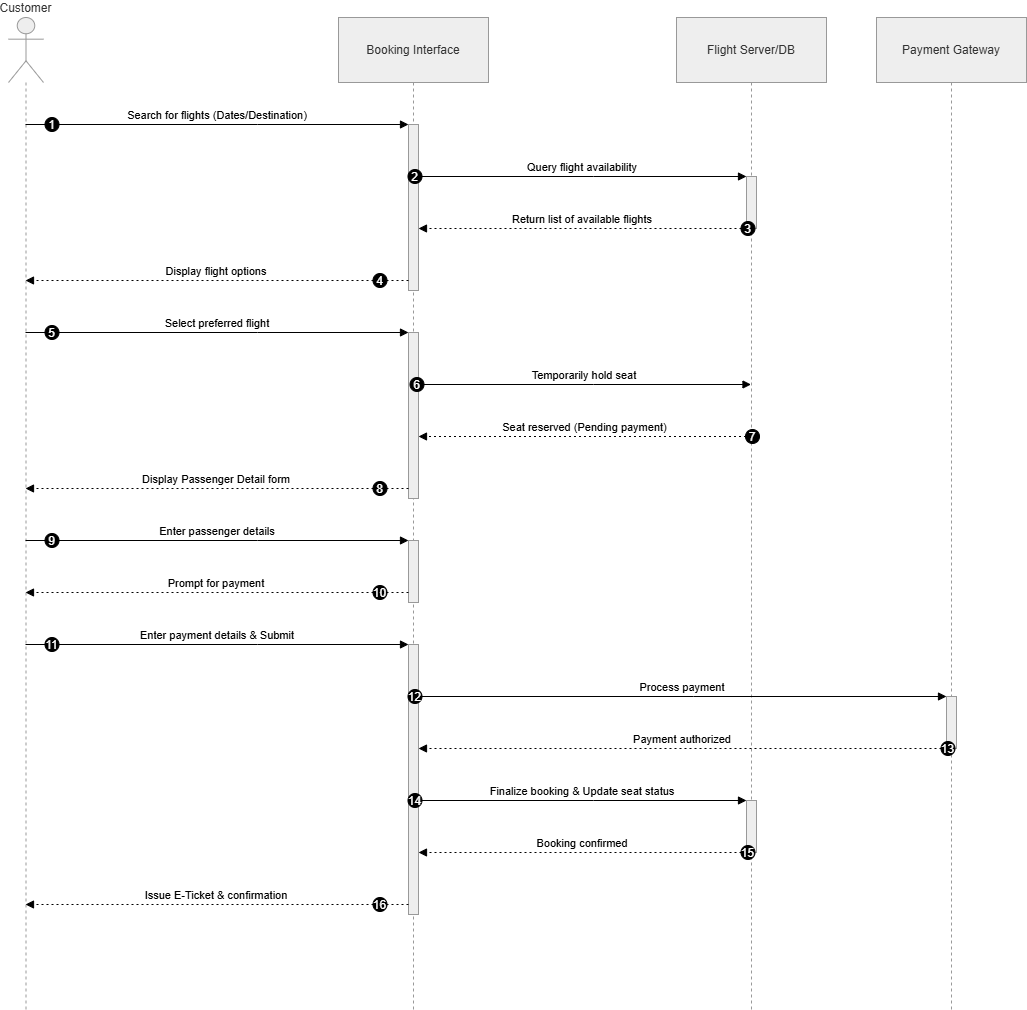

The diagram above was exported from draw.io. Its source (the exported page's mxGraphModel, read from the mxfile embedded in the PNG):
<mxGraphModel dx="1099" dy="473" grid="1" gridSize="10" guides="1" tooltips="1" connect="1" arrows="1" fold="1" page="1" pageScale="1" pageWidth="850" pageHeight="1100" math="0" shadow="0">
  <root>
    <mxCell id="0" />
    <mxCell id="1" parent="0" />
    <mxCell id="8_PX7y8ziXa28JIlD47y-45" parent="1" style="shape=umlLifeline;perimeter=lifelinePerimeter;whiteSpace=wrap;container=1;dropTarget=0;collapsible=0;recursiveResize=0;outlineConnect=0;portConstraint=eastwest;newEdgeStyle={&quot;edgeStyle&quot;:&quot;elbowEdgeStyle&quot;,&quot;elbow&quot;:&quot;vertical&quot;,&quot;curved&quot;:0,&quot;rounded&quot;:0};participant=umlActor;verticalAlign=bottom;labelPosition=center;verticalLabelPosition=top;align=center;size=65;fillColor=light-dark(#eeeeee,#1f2020);strokeColor=light-dark(#999999,#cccccc);fontColor=light-dark(#333333,#cccccc);" value="Customer" vertex="1">
      <mxGeometry height="992" width="35" x="20" y="20" as="geometry" />
    </mxCell>
    <mxCell id="8_PX7y8ziXa28JIlD47y-46" parent="1" style="shape=umlLifeline;perimeter=lifelinePerimeter;whiteSpace=wrap;container=1;dropTarget=0;collapsible=0;recursiveResize=0;outlineConnect=0;portConstraint=eastwest;newEdgeStyle={&quot;edgeStyle&quot;:&quot;elbowEdgeStyle&quot;,&quot;elbow&quot;:&quot;vertical&quot;,&quot;curved&quot;:0,&quot;rounded&quot;:0};size=65;fillColor=light-dark(#eeeeee,#1f2020);strokeColor=light-dark(#999999,#cccccc);fontColor=light-dark(#333333,#cccccc);" value="Booking Interface" vertex="1">
      <mxGeometry height="992" width="150" x="350" y="20" as="geometry" />
    </mxCell>
    <mxCell id="8_PX7y8ziXa28JIlD47y-47" parent="8_PX7y8ziXa28JIlD47y-46" style="points=[];perimeter=orthogonalPerimeter;outlineConnect=0;targetShapes=umlLifeline;portConstraint=eastwest;newEdgeStyle={&quot;edgeStyle&quot;:&quot;elbowEdgeStyle&quot;,&quot;elbow&quot;:&quot;vertical&quot;,&quot;curved&quot;:0,&quot;rounded&quot;:0};fillColor=light-dark(#eeeeee,#1f2020);strokeColor=light-dark(#999999,#cccccc);fontColor=light-dark(#333333,#cccccc);" value="" vertex="1">
      <mxGeometry height="166" width="10" x="70" y="107" as="geometry" />
    </mxCell>
    <mxCell id="8_PX7y8ziXa28JIlD47y-48" parent="8_PX7y8ziXa28JIlD47y-46" style="points=[];perimeter=orthogonalPerimeter;outlineConnect=0;targetShapes=umlLifeline;portConstraint=eastwest;newEdgeStyle={&quot;edgeStyle&quot;:&quot;elbowEdgeStyle&quot;,&quot;elbow&quot;:&quot;vertical&quot;,&quot;curved&quot;:0,&quot;rounded&quot;:0};fillColor=light-dark(#eeeeee,#1f2020);strokeColor=light-dark(#999999,#cccccc);fontColor=light-dark(#333333,#cccccc);" value="" vertex="1">
      <mxGeometry height="166" width="10" x="70" y="315" as="geometry" />
    </mxCell>
    <mxCell id="8_PX7y8ziXa28JIlD47y-49" parent="8_PX7y8ziXa28JIlD47y-46" style="points=[];perimeter=orthogonalPerimeter;outlineConnect=0;targetShapes=umlLifeline;portConstraint=eastwest;newEdgeStyle={&quot;edgeStyle&quot;:&quot;elbowEdgeStyle&quot;,&quot;elbow&quot;:&quot;vertical&quot;,&quot;curved&quot;:0,&quot;rounded&quot;:0};fillColor=light-dark(#eeeeee,#1f2020);strokeColor=light-dark(#999999,#cccccc);fontColor=light-dark(#333333,#cccccc);" value="" vertex="1">
      <mxGeometry height="62" width="10" x="70" y="523" as="geometry" />
    </mxCell>
    <mxCell id="8_PX7y8ziXa28JIlD47y-50" parent="8_PX7y8ziXa28JIlD47y-46" style="points=[];perimeter=orthogonalPerimeter;outlineConnect=0;targetShapes=umlLifeline;portConstraint=eastwest;newEdgeStyle={&quot;edgeStyle&quot;:&quot;elbowEdgeStyle&quot;,&quot;elbow&quot;:&quot;vertical&quot;,&quot;curved&quot;:0,&quot;rounded&quot;:0};fillColor=light-dark(#eeeeee,#1f2020);strokeColor=light-dark(#999999,#cccccc);fontColor=light-dark(#333333,#cccccc);" value="" vertex="1">
      <mxGeometry height="270" width="10" x="70" y="627" as="geometry" />
    </mxCell>
    <mxCell id="8_PX7y8ziXa28JIlD47y-51" parent="1" style="shape=umlLifeline;perimeter=lifelinePerimeter;whiteSpace=wrap;container=1;dropTarget=0;collapsible=0;recursiveResize=0;outlineConnect=0;portConstraint=eastwest;newEdgeStyle={&quot;edgeStyle&quot;:&quot;elbowEdgeStyle&quot;,&quot;elbow&quot;:&quot;vertical&quot;,&quot;curved&quot;:0,&quot;rounded&quot;:0};size=65;fillColor=light-dark(#eeeeee,#1f2020);strokeColor=light-dark(#999999,#cccccc);fontColor=light-dark(#333333,#cccccc);" value="Flight Server/DB" vertex="1">
      <mxGeometry height="992" width="150" x="688" y="20" as="geometry" />
    </mxCell>
    <mxCell id="8_PX7y8ziXa28JIlD47y-52" parent="8_PX7y8ziXa28JIlD47y-51" style="points=[];perimeter=orthogonalPerimeter;outlineConnect=0;targetShapes=umlLifeline;portConstraint=eastwest;newEdgeStyle={&quot;edgeStyle&quot;:&quot;elbowEdgeStyle&quot;,&quot;elbow&quot;:&quot;vertical&quot;,&quot;curved&quot;:0,&quot;rounded&quot;:0};fillColor=light-dark(#eeeeee,#1f2020);strokeColor=light-dark(#999999,#cccccc);fontColor=light-dark(#333333,#cccccc);" value="" vertex="1">
      <mxGeometry height="52" width="10" x="70" y="159" as="geometry" />
    </mxCell>
    <mxCell id="8_PX7y8ziXa28JIlD47y-53" parent="8_PX7y8ziXa28JIlD47y-51" style="points=[];perimeter=orthogonalPerimeter;outlineConnect=0;targetShapes=umlLifeline;portConstraint=eastwest;newEdgeStyle={&quot;edgeStyle&quot;:&quot;elbowEdgeStyle&quot;,&quot;elbow&quot;:&quot;vertical&quot;,&quot;curved&quot;:0,&quot;rounded&quot;:0};fillColor=light-dark(#eeeeee,#1f2020);strokeColor=light-dark(#999999,#cccccc);fontColor=light-dark(#333333,#cccccc);" value="" vertex="1">
      <mxGeometry height="52" width="10" x="70" y="783" as="geometry" />
    </mxCell>
    <mxCell id="8_PX7y8ziXa28JIlD47y-54" parent="1" style="shape=umlLifeline;perimeter=lifelinePerimeter;whiteSpace=wrap;container=1;dropTarget=0;collapsible=0;recursiveResize=0;outlineConnect=0;portConstraint=eastwest;newEdgeStyle={&quot;edgeStyle&quot;:&quot;elbowEdgeStyle&quot;,&quot;elbow&quot;:&quot;vertical&quot;,&quot;curved&quot;:0,&quot;rounded&quot;:0};size=65;fillColor=light-dark(#eeeeee,#1f2020);strokeColor=light-dark(#999999,#cccccc);fontColor=light-dark(#333333,#cccccc);" value="Payment Gateway" vertex="1">
      <mxGeometry height="992" width="150" x="888" y="20" as="geometry" />
    </mxCell>
    <mxCell id="8_PX7y8ziXa28JIlD47y-55" parent="8_PX7y8ziXa28JIlD47y-54" style="points=[];perimeter=orthogonalPerimeter;outlineConnect=0;targetShapes=umlLifeline;portConstraint=eastwest;newEdgeStyle={&quot;edgeStyle&quot;:&quot;elbowEdgeStyle&quot;,&quot;elbow&quot;:&quot;vertical&quot;,&quot;curved&quot;:0,&quot;rounded&quot;:0};fillColor=light-dark(#eeeeee,#1f2020);strokeColor=light-dark(#999999,#cccccc);fontColor=light-dark(#333333,#cccccc);" value="" vertex="1">
      <mxGeometry height="52" width="10" x="70" y="679" as="geometry" />
    </mxCell>
    <mxCell id="8_PX7y8ziXa28JIlD47y-56" edge="1" parent="1" source="8_PX7y8ziXa28JIlD47y-45" style="verticalAlign=bottom;edgeStyle=elbowEdgeStyle;elbow=vertical;curved=0;rounded=0;endArrow=block;" target="8_PX7y8ziXa28JIlD47y-47" value="Search for flights (Dates/Destination)">
      <mxGeometry relative="1" as="geometry">
        <Array as="points">
          <mxPoint x="269" y="127" />
        </Array>
      </mxGeometry>
    </mxCell>
    <mxCell id="8_PX7y8ziXa28JIlD47y-57" parent="8_PX7y8ziXa28JIlD47y-56" style="ellipse;aspect=fixed;fillColor=#000000;align=center;fontColor=#FFFFFF;" value="1" vertex="1">
      <mxGeometry height="14" relative="1" width="14" as="geometry">
        <mxPoint x="-172.5" y="-7" as="offset" />
      </mxGeometry>
    </mxCell>
    <mxCell id="8_PX7y8ziXa28JIlD47y-58" edge="1" parent="1" source="8_PX7y8ziXa28JIlD47y-47" style="verticalAlign=bottom;edgeStyle=elbowEdgeStyle;elbow=vertical;curved=0;rounded=0;endArrow=block;" target="8_PX7y8ziXa28JIlD47y-52" value="Query flight availability">
      <mxGeometry relative="1" as="geometry">
        <Array as="points">
          <mxPoint x="605" y="179" />
        </Array>
      </mxGeometry>
    </mxCell>
    <mxCell id="8_PX7y8ziXa28JIlD47y-59" parent="8_PX7y8ziXa28JIlD47y-58" style="ellipse;aspect=fixed;fillColor=#000000;align=center;fontColor=#FFFFFF;" value="2" vertex="1">
      <mxGeometry height="14" relative="1" width="14" as="geometry">
        <mxPoint x="-174.5" y="-7" as="offset" />
      </mxGeometry>
    </mxCell>
    <mxCell id="8_PX7y8ziXa28JIlD47y-60" edge="1" parent="1" source="8_PX7y8ziXa28JIlD47y-52" style="verticalAlign=bottom;edgeStyle=elbowEdgeStyle;elbow=vertical;curved=0;rounded=0;dashed=1;dashPattern=2 3;endArrow=block;" target="8_PX7y8ziXa28JIlD47y-47" value="Return list of available flights">
      <mxGeometry relative="1" as="geometry">
        <Array as="points">
          <mxPoint x="606" y="231" />
        </Array>
      </mxGeometry>
    </mxCell>
    <mxCell id="8_PX7y8ziXa28JIlD47y-61" parent="8_PX7y8ziXa28JIlD47y-60" style="ellipse;aspect=fixed;fillColor=#000000;align=center;fontColor=#FFFFFF;" value="3" vertex="1">
      <mxGeometry height="14" relative="1" width="14" as="geometry">
        <mxPoint x="158.5" y="-7" as="offset" />
      </mxGeometry>
    </mxCell>
    <mxCell id="8_PX7y8ziXa28JIlD47y-62" edge="1" parent="1" source="8_PX7y8ziXa28JIlD47y-47" style="verticalAlign=bottom;edgeStyle=elbowEdgeStyle;elbow=vertical;curved=0;rounded=0;dashed=1;dashPattern=2 3;endArrow=block;" target="8_PX7y8ziXa28JIlD47y-45" value="Display flight options">
      <mxGeometry relative="1" as="geometry">
        <Array as="points">
          <mxPoint x="270" y="283" />
        </Array>
      </mxGeometry>
    </mxCell>
    <mxCell id="8_PX7y8ziXa28JIlD47y-63" parent="8_PX7y8ziXa28JIlD47y-62" style="ellipse;aspect=fixed;fillColor=#000000;align=center;fontColor=#FFFFFF;" value="4" vertex="1">
      <mxGeometry height="14" relative="1" width="14" as="geometry">
        <mxPoint x="156.5" y="-7" as="offset" />
      </mxGeometry>
    </mxCell>
    <mxCell id="8_PX7y8ziXa28JIlD47y-64" edge="1" parent="1" source="8_PX7y8ziXa28JIlD47y-45" style="verticalAlign=bottom;edgeStyle=elbowEdgeStyle;elbow=vertical;curved=0;rounded=0;endArrow=block;" target="8_PX7y8ziXa28JIlD47y-48" value="Select preferred flight">
      <mxGeometry relative="1" as="geometry">
        <Array as="points">
          <mxPoint x="269" y="335" />
        </Array>
      </mxGeometry>
    </mxCell>
    <mxCell id="8_PX7y8ziXa28JIlD47y-65" parent="8_PX7y8ziXa28JIlD47y-64" style="ellipse;aspect=fixed;fillColor=#000000;align=center;fontColor=#FFFFFF;" value="5" vertex="1">
      <mxGeometry height="14" relative="1" width="14" as="geometry">
        <mxPoint x="-172.5" y="-7" as="offset" />
      </mxGeometry>
    </mxCell>
    <mxCell id="8_PX7y8ziXa28JIlD47y-66" edge="1" parent="1" source="8_PX7y8ziXa28JIlD47y-48" style="verticalAlign=bottom;edgeStyle=elbowEdgeStyle;elbow=vertical;curved=0;rounded=0;endArrow=block;" target="8_PX7y8ziXa28JIlD47y-51" value="Temporarily hold seat">
      <mxGeometry relative="1" as="geometry">
        <Array as="points">
          <mxPoint x="605" y="387" />
        </Array>
      </mxGeometry>
    </mxCell>
    <mxCell id="8_PX7y8ziXa28JIlD47y-67" parent="8_PX7y8ziXa28JIlD47y-66" style="ellipse;aspect=fixed;fillColor=#000000;align=center;fontColor=#FFFFFF;" value="6" vertex="1">
      <mxGeometry height="14" relative="1" width="14" as="geometry">
        <mxPoint x="-174.5" y="-7" as="offset" />
      </mxGeometry>
    </mxCell>
    <mxCell id="8_PX7y8ziXa28JIlD47y-68" edge="1" parent="1" source="8_PX7y8ziXa28JIlD47y-51" style="verticalAlign=bottom;edgeStyle=elbowEdgeStyle;elbow=vertical;curved=0;rounded=0;dashed=1;dashPattern=2 3;endArrow=block;" target="8_PX7y8ziXa28JIlD47y-48" value="Seat reserved (Pending payment)">
      <mxGeometry relative="1" as="geometry">
        <Array as="points">
          <mxPoint x="608" y="439" />
        </Array>
      </mxGeometry>
    </mxCell>
    <mxCell id="8_PX7y8ziXa28JIlD47y-69" parent="8_PX7y8ziXa28JIlD47y-68" style="ellipse;aspect=fixed;fillColor=#000000;align=center;fontColor=#FFFFFF;" value="7" vertex="1">
      <mxGeometry height="14" relative="1" width="14" as="geometry">
        <mxPoint x="160.5" y="-7" as="offset" />
      </mxGeometry>
    </mxCell>
    <mxCell id="8_PX7y8ziXa28JIlD47y-70" edge="1" parent="1" source="8_PX7y8ziXa28JIlD47y-48" style="verticalAlign=bottom;edgeStyle=elbowEdgeStyle;elbow=vertical;curved=0;rounded=0;dashed=1;dashPattern=2 3;endArrow=block;" target="8_PX7y8ziXa28JIlD47y-45" value="Display Passenger Detail form">
      <mxGeometry relative="1" as="geometry">
        <Array as="points">
          <mxPoint x="270" y="491" />
        </Array>
      </mxGeometry>
    </mxCell>
    <mxCell id="8_PX7y8ziXa28JIlD47y-71" parent="8_PX7y8ziXa28JIlD47y-70" style="ellipse;aspect=fixed;fillColor=#000000;align=center;fontColor=#FFFFFF;" value="8" vertex="1">
      <mxGeometry height="14" relative="1" width="14" as="geometry">
        <mxPoint x="156.5" y="-7" as="offset" />
      </mxGeometry>
    </mxCell>
    <mxCell id="8_PX7y8ziXa28JIlD47y-72" edge="1" parent="1" source="8_PX7y8ziXa28JIlD47y-45" style="verticalAlign=bottom;edgeStyle=elbowEdgeStyle;elbow=vertical;curved=0;rounded=0;endArrow=block;" target="8_PX7y8ziXa28JIlD47y-49" value="Enter passenger details">
      <mxGeometry relative="1" as="geometry">
        <Array as="points">
          <mxPoint x="269" y="543" />
        </Array>
      </mxGeometry>
    </mxCell>
    <mxCell id="8_PX7y8ziXa28JIlD47y-73" parent="8_PX7y8ziXa28JIlD47y-72" style="ellipse;aspect=fixed;fillColor=#000000;align=center;fontColor=#FFFFFF;" value="9" vertex="1">
      <mxGeometry height="14" relative="1" width="14" as="geometry">
        <mxPoint x="-172.5" y="-7" as="offset" />
      </mxGeometry>
    </mxCell>
    <mxCell id="8_PX7y8ziXa28JIlD47y-74" edge="1" parent="1" source="8_PX7y8ziXa28JIlD47y-49" style="verticalAlign=bottom;edgeStyle=elbowEdgeStyle;elbow=vertical;curved=0;rounded=0;dashed=1;dashPattern=2 3;endArrow=block;" target="8_PX7y8ziXa28JIlD47y-45" value="Prompt for payment">
      <mxGeometry relative="1" as="geometry">
        <Array as="points">
          <mxPoint x="270" y="595" />
        </Array>
      </mxGeometry>
    </mxCell>
    <mxCell id="8_PX7y8ziXa28JIlD47y-75" parent="8_PX7y8ziXa28JIlD47y-74" style="ellipse;aspect=fixed;fillColor=#000000;align=center;fontColor=#FFFFFF;" value="10" vertex="1">
      <mxGeometry height="14" relative="1" width="14" as="geometry">
        <mxPoint x="156.5" y="-7" as="offset" />
      </mxGeometry>
    </mxCell>
    <mxCell id="8_PX7y8ziXa28JIlD47y-76" edge="1" parent="1" source="8_PX7y8ziXa28JIlD47y-45" style="verticalAlign=bottom;edgeStyle=elbowEdgeStyle;elbow=vertical;curved=0;rounded=0;endArrow=block;" target="8_PX7y8ziXa28JIlD47y-50" value="Enter payment details &amp; Submit">
      <mxGeometry relative="1" as="geometry">
        <Array as="points">
          <mxPoint x="269" y="647" />
        </Array>
      </mxGeometry>
    </mxCell>
    <mxCell id="8_PX7y8ziXa28JIlD47y-77" parent="8_PX7y8ziXa28JIlD47y-76" style="ellipse;aspect=fixed;fillColor=#000000;align=center;fontColor=#FFFFFF;" value="11" vertex="1">
      <mxGeometry height="14" relative="1" width="14" as="geometry">
        <mxPoint x="-172.5" y="-7" as="offset" />
      </mxGeometry>
    </mxCell>
    <mxCell id="8_PX7y8ziXa28JIlD47y-78" edge="1" parent="1" source="8_PX7y8ziXa28JIlD47y-50" style="verticalAlign=bottom;edgeStyle=elbowEdgeStyle;elbow=vertical;curved=0;rounded=0;endArrow=block;" target="8_PX7y8ziXa28JIlD47y-55" value="Process payment">
      <mxGeometry relative="1" as="geometry">
        <Array as="points">
          <mxPoint x="705" y="699" />
        </Array>
      </mxGeometry>
    </mxCell>
    <mxCell id="8_PX7y8ziXa28JIlD47y-79" parent="8_PX7y8ziXa28JIlD47y-78" style="ellipse;aspect=fixed;fillColor=#000000;align=center;fontColor=#FFFFFF;" value="12" vertex="1">
      <mxGeometry height="14" relative="1" width="14" as="geometry">
        <mxPoint x="-274.5" y="-7" as="offset" />
      </mxGeometry>
    </mxCell>
    <mxCell id="8_PX7y8ziXa28JIlD47y-80" edge="1" parent="1" source="8_PX7y8ziXa28JIlD47y-55" style="verticalAlign=bottom;edgeStyle=elbowEdgeStyle;elbow=vertical;curved=0;rounded=0;dashed=1;dashPattern=2 3;endArrow=block;" target="8_PX7y8ziXa28JIlD47y-50" value="Payment authorized">
      <mxGeometry relative="1" as="geometry">
        <Array as="points">
          <mxPoint x="706" y="751" />
        </Array>
      </mxGeometry>
    </mxCell>
    <mxCell id="8_PX7y8ziXa28JIlD47y-81" parent="8_PX7y8ziXa28JIlD47y-80" style="ellipse;aspect=fixed;fillColor=#000000;align=center;fontColor=#FFFFFF;" value="13" vertex="1">
      <mxGeometry height="14" relative="1" width="14" as="geometry">
        <mxPoint x="258.5" y="-7" as="offset" />
      </mxGeometry>
    </mxCell>
    <mxCell id="8_PX7y8ziXa28JIlD47y-82" edge="1" parent="1" source="8_PX7y8ziXa28JIlD47y-50" style="verticalAlign=bottom;edgeStyle=elbowEdgeStyle;elbow=vertical;curved=0;rounded=0;endArrow=block;" target="8_PX7y8ziXa28JIlD47y-53" value="Finalize booking &amp; Update seat status">
      <mxGeometry relative="1" as="geometry">
        <Array as="points">
          <mxPoint x="605" y="803" />
        </Array>
      </mxGeometry>
    </mxCell>
    <mxCell id="8_PX7y8ziXa28JIlD47y-83" parent="8_PX7y8ziXa28JIlD47y-82" style="ellipse;aspect=fixed;fillColor=#000000;align=center;fontColor=#FFFFFF;" value="14" vertex="1">
      <mxGeometry height="14" relative="1" width="14" as="geometry">
        <mxPoint x="-174.5" y="-7" as="offset" />
      </mxGeometry>
    </mxCell>
    <mxCell id="8_PX7y8ziXa28JIlD47y-84" edge="1" parent="1" source="8_PX7y8ziXa28JIlD47y-53" style="verticalAlign=bottom;edgeStyle=elbowEdgeStyle;elbow=vertical;curved=0;rounded=0;dashed=1;dashPattern=2 3;endArrow=block;" target="8_PX7y8ziXa28JIlD47y-50" value="Booking confirmed">
      <mxGeometry relative="1" as="geometry">
        <Array as="points">
          <mxPoint x="606" y="855" />
        </Array>
      </mxGeometry>
    </mxCell>
    <mxCell id="8_PX7y8ziXa28JIlD47y-85" parent="8_PX7y8ziXa28JIlD47y-84" style="ellipse;aspect=fixed;fillColor=#000000;align=center;fontColor=#FFFFFF;" value="15" vertex="1">
      <mxGeometry height="14" relative="1" width="14" as="geometry">
        <mxPoint x="158.5" y="-7" as="offset" />
      </mxGeometry>
    </mxCell>
    <mxCell id="8_PX7y8ziXa28JIlD47y-86" edge="1" parent="1" source="8_PX7y8ziXa28JIlD47y-50" style="verticalAlign=bottom;edgeStyle=elbowEdgeStyle;elbow=vertical;curved=0;rounded=0;dashed=1;dashPattern=2 3;endArrow=block;" target="8_PX7y8ziXa28JIlD47y-45" value="Issue E-Ticket &amp; confirmation">
      <mxGeometry relative="1" as="geometry">
        <Array as="points">
          <mxPoint x="270" y="907" />
        </Array>
      </mxGeometry>
    </mxCell>
    <mxCell id="8_PX7y8ziXa28JIlD47y-87" parent="8_PX7y8ziXa28JIlD47y-86" style="ellipse;aspect=fixed;fillColor=#000000;align=center;fontColor=#FFFFFF;" value="16" vertex="1">
      <mxGeometry height="14" relative="1" width="14" as="geometry">
        <mxPoint x="156.5" y="-7" as="offset" />
      </mxGeometry>
    </mxCell>
  </root>
</mxGraphModel>